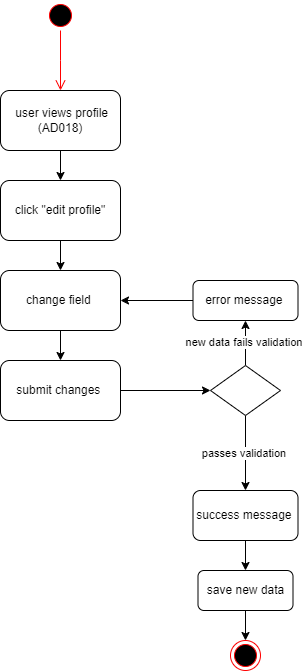

The diagram above was exported from draw.io. Its source (the exported page's mxGraphModel, read from the mxfile embedded in the PNG):
<mxGraphModel dx="1434" dy="707" grid="1" gridSize="10" guides="1" tooltips="1" connect="1" arrows="1" fold="1" page="1" pageScale="1" pageWidth="850" pageHeight="1100" math="0" shadow="0">
  <root>
    <mxCell id="0" />
    <mxCell id="1" parent="0" />
    <mxCell id="DVSt2vkONrmfuopFnb_z-3" style="edgeStyle=orthogonalEdgeStyle;rounded=0;orthogonalLoop=1;jettySize=auto;html=1;exitX=0.5;exitY=1;exitDx=0;exitDy=0;" parent="1" source="DVSt2vkONrmfuopFnb_z-1" target="DVSt2vkONrmfuopFnb_z-2" edge="1">
      <mxGeometry relative="1" as="geometry" />
    </mxCell>
    <mxCell id="DVSt2vkONrmfuopFnb_z-1" value="&amp;nbsp;user views profile (AD018)" style="rounded=1;whiteSpace=wrap;html=1;" parent="1" vertex="1">
      <mxGeometry x="80" y="100" width="120" height="60" as="geometry" />
    </mxCell>
    <mxCell id="DVSt2vkONrmfuopFnb_z-10" style="edgeStyle=orthogonalEdgeStyle;rounded=0;orthogonalLoop=1;jettySize=auto;html=1;exitX=0.5;exitY=1;exitDx=0;exitDy=0;entryX=0.5;entryY=0;entryDx=0;entryDy=0;" parent="1" source="DVSt2vkONrmfuopFnb_z-2" target="DVSt2vkONrmfuopFnb_z-4" edge="1">
      <mxGeometry relative="1" as="geometry" />
    </mxCell>
    <mxCell id="DVSt2vkONrmfuopFnb_z-2" value="click &quot;edit profile&quot;" style="rounded=1;whiteSpace=wrap;html=1;" parent="1" vertex="1">
      <mxGeometry x="80" y="190" width="120" height="60" as="geometry" />
    </mxCell>
    <mxCell id="DVSt2vkONrmfuopFnb_z-11" style="edgeStyle=orthogonalEdgeStyle;rounded=0;orthogonalLoop=1;jettySize=auto;html=1;exitX=0.5;exitY=1;exitDx=0;exitDy=0;" parent="1" source="DVSt2vkONrmfuopFnb_z-4" target="DVSt2vkONrmfuopFnb_z-6" edge="1">
      <mxGeometry relative="1" as="geometry" />
    </mxCell>
    <mxCell id="DVSt2vkONrmfuopFnb_z-4" value="change field&amp;nbsp;" style="rounded=1;whiteSpace=wrap;html=1;" parent="1" vertex="1">
      <mxGeometry x="80" y="280" width="120" height="60" as="geometry" />
    </mxCell>
    <mxCell id="DVSt2vkONrmfuopFnb_z-13" value="new data fails validation&amp;nbsp;" style="edgeStyle=orthogonalEdgeStyle;rounded=0;orthogonalLoop=1;jettySize=auto;html=1;exitX=0.5;exitY=0;exitDx=0;exitDy=0;entryX=0.5;entryY=1;entryDx=0;entryDy=0;" parent="1" source="DVSt2vkONrmfuopFnb_z-5" target="DVSt2vkONrmfuopFnb_z-9" edge="1">
      <mxGeometry relative="1" as="geometry" />
    </mxCell>
    <mxCell id="DVSt2vkONrmfuopFnb_z-15" value="passes validation&amp;nbsp;" style="edgeStyle=orthogonalEdgeStyle;rounded=0;orthogonalLoop=1;jettySize=auto;html=1;exitX=0.5;exitY=1;exitDx=0;exitDy=0;" parent="1" source="DVSt2vkONrmfuopFnb_z-5" target="DVSt2vkONrmfuopFnb_z-7" edge="1">
      <mxGeometry relative="1" as="geometry" />
    </mxCell>
    <mxCell id="DVSt2vkONrmfuopFnb_z-5" value="" style="rhombus;whiteSpace=wrap;html=1;" parent="1" vertex="1">
      <mxGeometry x="290" y="375" width="70" height="50" as="geometry" />
    </mxCell>
    <mxCell id="DVSt2vkONrmfuopFnb_z-12" style="edgeStyle=orthogonalEdgeStyle;rounded=0;orthogonalLoop=1;jettySize=auto;html=1;exitX=1;exitY=0.5;exitDx=0;exitDy=0;entryX=0;entryY=0.5;entryDx=0;entryDy=0;" parent="1" source="DVSt2vkONrmfuopFnb_z-6" target="DVSt2vkONrmfuopFnb_z-5" edge="1">
      <mxGeometry relative="1" as="geometry" />
    </mxCell>
    <mxCell id="DVSt2vkONrmfuopFnb_z-6" value="submit changes&amp;nbsp;" style="rounded=1;whiteSpace=wrap;html=1;" parent="1" vertex="1">
      <mxGeometry x="80" y="370" width="120" height="60" as="geometry" />
    </mxCell>
    <mxCell id="DVSt2vkONrmfuopFnb_z-16" style="edgeStyle=orthogonalEdgeStyle;rounded=0;orthogonalLoop=1;jettySize=auto;html=1;exitX=0.5;exitY=1;exitDx=0;exitDy=0;entryX=0.5;entryY=0;entryDx=0;entryDy=0;" parent="1" source="DVSt2vkONrmfuopFnb_z-7" target="DVSt2vkONrmfuopFnb_z-8" edge="1">
      <mxGeometry relative="1" as="geometry" />
    </mxCell>
    <mxCell id="DVSt2vkONrmfuopFnb_z-7" value="success message&amp;nbsp;" style="rounded=1;whiteSpace=wrap;html=1;" parent="1" vertex="1">
      <mxGeometry x="272.5" y="500" width="105" height="50" as="geometry" />
    </mxCell>
    <mxCell id="DVSt2vkONrmfuopFnb_z-18" style="edgeStyle=orthogonalEdgeStyle;rounded=0;orthogonalLoop=1;jettySize=auto;html=1;exitX=0.5;exitY=1;exitDx=0;exitDy=0;" parent="1" source="DVSt2vkONrmfuopFnb_z-8" target="DVSt2vkONrmfuopFnb_z-17" edge="1">
      <mxGeometry relative="1" as="geometry" />
    </mxCell>
    <mxCell id="DVSt2vkONrmfuopFnb_z-8" value="save new data" style="rounded=1;whiteSpace=wrap;html=1;" parent="1" vertex="1">
      <mxGeometry x="277.5" y="580" width="95" height="40" as="geometry" />
    </mxCell>
    <mxCell id="DVSt2vkONrmfuopFnb_z-14" style="edgeStyle=orthogonalEdgeStyle;rounded=0;orthogonalLoop=1;jettySize=auto;html=1;exitX=0;exitY=0.5;exitDx=0;exitDy=0;entryX=1;entryY=0.5;entryDx=0;entryDy=0;" parent="1" source="DVSt2vkONrmfuopFnb_z-9" target="DVSt2vkONrmfuopFnb_z-4" edge="1">
      <mxGeometry relative="1" as="geometry" />
    </mxCell>
    <mxCell id="DVSt2vkONrmfuopFnb_z-9" value="error message&amp;nbsp;" style="rounded=1;whiteSpace=wrap;html=1;" parent="1" vertex="1">
      <mxGeometry x="272.5" y="290" width="105" height="40" as="geometry" />
    </mxCell>
    <mxCell id="DVSt2vkONrmfuopFnb_z-17" value="" style="ellipse;html=1;shape=endState;fillColor=#000000;strokeColor=#ff0000;" parent="1" vertex="1">
      <mxGeometry x="310" y="650" width="30" height="30" as="geometry" />
    </mxCell>
    <mxCell id="DVSt2vkONrmfuopFnb_z-19" value="" style="ellipse;html=1;shape=startState;fillColor=#000000;strokeColor=#ff0000;" parent="1" vertex="1">
      <mxGeometry x="125" y="10" width="30" height="30" as="geometry" />
    </mxCell>
    <mxCell id="DVSt2vkONrmfuopFnb_z-20" value="" style="edgeStyle=orthogonalEdgeStyle;html=1;verticalAlign=bottom;endArrow=open;endSize=8;strokeColor=#ff0000;rounded=0;" parent="1" source="DVSt2vkONrmfuopFnb_z-19" edge="1">
      <mxGeometry relative="1" as="geometry">
        <mxPoint x="140" y="100" as="targetPoint" />
      </mxGeometry>
    </mxCell>
  </root>
</mxGraphModel>